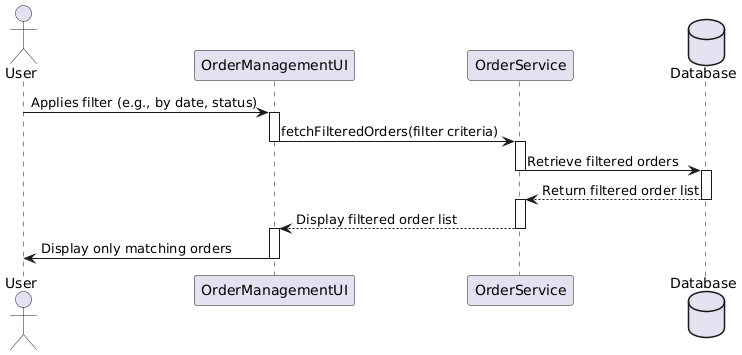

The diagram above was rendered by PlantUML. Its source (embedded in the PNG):
@startuml
actor User
participant "OrderManagementUI" as OMUI
participant "OrderService" as OS
database "Database"

User -> OMUI : Applies filter (e.g., by date, status)
activate OMUI
OMUI -> OS : fetchFilteredOrders(filter criteria)
deactivate OMUI

activate OS
OS -> Database : Retrieve filtered orders
deactivate OS

activate Database
Database --> OS : Return filtered order list
deactivate Database

activate OS
OS --> OMUI : Display filtered order list
deactivate OS

activate OMUI
OMUI -> User : Display only matching orders
deactivate OMUI
@enduml